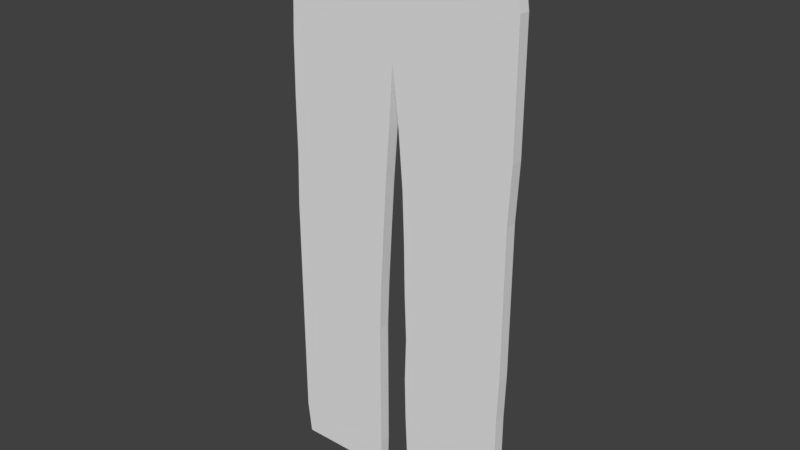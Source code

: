 # Source: Jeans.blend  (saved by Blender 2.78.0; exported with 4.5.12 LTS)
import bpy
from mathutils import Matrix  # noqa: F401  (used for matrix-valued properties, if any)

bpy.ops.wm.read_factory_settings(use_empty=True)
scene = bpy.context.scene
scene.name = 'Scene'

# ---- collections
col_collection_1 = bpy.data.collections.new('Collection 1'); scene.collection.children.link(col_collection_1)

# ---- world
world_world = bpy.data.worlds.new('World'); scene.world = world_world
world_world.color = (0.05088, 0.05088, 0.05088)
world_world.use_sun_shadow = False
world_world.sun_shadow_jitter_overblur = 0.0
world_world.cycles.sampling_method = 'MANUAL'

# ---- meshes
me_cube_001 = bpy.data.meshes.new('Cube.001')
me_cube_001.from_pydata([(-1.161, -0.09053, -1.0), (-1.0, -0.09053, 1.0), (-1.161, 0.09053, -1.0), (-1.0, 0.09053, 1.0), (2.557, -0.09053, -1.0), (2.396, -0.09053, 1.0), (2.557, 0.09053, -1.0), (2.396, 0.09053, 1.0), (-1.161, 0.0, -1.0), (-1.112, -0.09053, 0.0), (-1.0, 0.0, 1.0), (-1.112, 0.09053, 0.0), (0.6224, 0.09053, -1.0), (0.6224, 0.09053, 1.0), (2.557, 0.09053, 0.0), (2.557, 0.0, -1.0), (2.396, 0.0, 1.0), (2.557, -0.09053, 0.0), (0.6224, -0.09053, -1.0), (0.6224, -0.09053, 1.0), (0.6224, 0.0, 1.0), (0.6224, 0.0, -1.0), (0.6224, -0.09053, 0.0), (2.557, 0.0, 0.0), (0.6224, 0.09053, 0.0), (-1.112, 0.0, 0.0), (-1.175, -0.09053, -1.889), (-1.175, 0.09053, -1.889), (-1.175, 0.0, -1.889), (0.5665, 0.09053, -1.889), (0.5665, -0.09053, -1.889), (0.5665, 0.0, -1.889), (-1.175, -0.09053, -2.784), (-1.175, 0.09053, -2.784), (-1.175, 0.0, -2.784), (0.4965, 0.09053, -2.784), (0.4965, -0.09053, -2.784), (0.4965, 0.0, -2.784), (-1.203, -0.09053, -3.589), (-1.203, 0.09053, -3.589), (-1.203, 0.0, -3.589), (0.4475, 0.09053, -3.589), (0.4475, -0.09053, -3.589), (0.4475, 0.0, -3.589), (-1.203, -0.09053, -4.442), (-1.203, 0.09053, -4.442), (-1.203, 0.0, -4.442), (0.3986, 0.09053, -4.442), (0.3986, -0.09053, -4.442), (0.3986, 0.0, -4.442), (-1.203, -0.09053, -5.163), (-1.203, 0.09053, -5.163), (-1.203, 0.0, -5.163), (0.3706, 0.09053, -5.163), (0.3706, -0.09053, -5.163), (0.3706, 0.0, -5.163), (-1.203, -0.09053, -5.855), (-1.203, 0.09053, -5.855), (-1.203, 0.0, -5.855), (0.3706, 0.09053, -5.855), (0.3706, -0.09053, -5.855), (0.3706, 0.0, -5.855), (-1.203, -0.09053, -6.541), (-1.203, 0.09053, -6.541), (-1.203, 0.0, -6.541), (0.3706, 0.09053, -6.541), (0.3706, -0.09053, -6.541), (0.3706, 0.0, -6.541), (-1.203, -0.09053, -7.234), (-1.203, 0.09053, -7.234), (-1.203, 0.0, -7.234), (0.3706, 0.09053, -7.234), (0.3706, -0.09053, -7.234), (0.3706, 0.0, -7.234), (-1.147, -0.09053, -7.751), (-1.147, 0.09053, -7.751), (-1.147, 0.0, -7.751), (0.3566, 0.09053, -7.751), (0.3566, -0.09053, -7.751), (0.3566, 0.0, -7.751), (2.557, -0.09053, -1.896), (2.557, 0.09053, -1.896), (0.7274, 0.09053, -1.896), (2.557, 0.0, -1.896), (0.7274, -0.09053, -1.896), (0.7274, 0.0, -1.896), (2.515, -0.09053, -2.784), (2.515, 0.09053, -2.784), (0.7973, 0.09053, -2.784), (2.515, 0.0, -2.784), (0.7973, -0.09053, -2.784), (0.7973, 0.0, -2.784), (2.515, -0.09053, -3.582), (2.515, 0.09053, -3.582), (0.8253, 0.09053, -3.582), (2.515, 0.0, -3.582), (0.8253, -0.09053, -3.582), (0.8253, 0.0, -3.582), (2.515, -0.09053, -4.407), (2.515, 0.09053, -4.407), (0.8393, 0.09053, -4.407), (2.515, 0.0, -4.407), (0.8393, -0.09053, -4.407), (0.8393, 0.0, -4.407), (2.515, -0.09053, -5.135), (2.515, 0.09053, -5.135), (0.8673, 0.09053, -5.135), (2.515, 0.0, -5.135), (0.8673, -0.09053, -5.135), (0.8673, 0.0, -5.135), (2.494, -0.09053, -5.848), (2.494, 0.09053, -5.848), (0.8463, 0.09053, -5.848), (2.494, 0.0, -5.848), (0.8463, -0.09053, -5.848), (0.8463, 0.0, -5.848), (2.494, -0.09053, -6.506), (2.494, 0.09053, -6.506), (0.8609, 0.09053, -6.506), (2.494, 0.0, -6.506), (0.8609, -0.09053, -6.506), (0.8609, 0.0, -6.506), (2.44, -0.09053, -7.24), (2.44, 0.09053, -7.24), (0.8949, 0.09053, -7.24), (2.44, 0.0, -7.24), (0.8949, -0.09053, -7.24), (0.8949, 0.0, -7.24), (2.44, -0.09053, -7.716), (2.44, 0.09053, -7.716), (0.9143, 0.09053, -7.682), (2.44, 0.0, -7.716), (0.9143, -0.09053, -7.682), (0.9143, 0.0, -7.682)], [], [(25, 10, 3, 11), (24, 13, 7, 14), (23, 16, 5, 17), (22, 19, 1, 9), (15, 4, 80, 83), (20, 10, 1, 19), (16, 20, 19, 5), (7, 13, 20, 16), (13, 3, 10, 20), (21, 18, 30, 31), (8, 2, 27, 28), (4, 18, 84, 80), (18, 22, 9, 0), (4, 17, 22, 18), (17, 5, 19, 22), (15, 23, 17, 4), (6, 14, 23, 15), (14, 7, 16, 23), (12, 24, 14, 6), (2, 11, 24, 12), (11, 3, 13, 24), (8, 25, 11, 2), (0, 9, 25, 8), (9, 1, 10, 25), (28, 27, 33, 34), (31, 30, 36, 37), (2, 12, 29, 27), (0, 8, 28, 26), (18, 0, 26, 30), (12, 21, 31, 29), (36, 32, 38, 42), (35, 37, 43, 41), (26, 28, 34, 32), (29, 31, 37, 35), (30, 26, 32, 36), (27, 29, 35, 33), (40, 39, 45, 46), (43, 42, 48, 49), (33, 35, 41, 39), (37, 36, 42, 43), (34, 33, 39, 40), (32, 34, 40, 38), (48, 44, 50, 54), (47, 49, 55, 53), (38, 40, 46, 44), (41, 43, 49, 47), (42, 38, 44, 48), (39, 41, 47, 45), (52, 51, 57, 58), (55, 54, 60, 61), (45, 47, 53, 51), (49, 48, 54, 55), (46, 45, 51, 52), (44, 46, 52, 50), (60, 56, 62, 66), (59, 61, 67, 65), (50, 52, 58, 56), (53, 55, 61, 59), (54, 50, 56, 60), (51, 53, 59, 57), (64, 63, 69, 70), (67, 66, 72, 73), (57, 59, 65, 63), (61, 60, 66, 67), (58, 57, 63, 64), (56, 58, 64, 62), (69, 71, 77, 75), (72, 68, 74, 78), (62, 64, 70, 68), (65, 67, 73, 71), (66, 62, 68, 72), (63, 65, 71, 69), (76, 79, 78, 74), (75, 77, 79, 76), (73, 72, 78, 79), (70, 69, 75, 76), (68, 70, 76, 74), (71, 73, 79, 77), (84, 85, 91, 90), (80, 84, 90, 86), (18, 21, 85, 84), (21, 12, 82, 85), (6, 15, 83, 81), (12, 6, 81, 82), (91, 88, 94, 97), (87, 89, 95, 93), (82, 81, 87, 88), (81, 83, 89, 87), (85, 82, 88, 91), (83, 80, 86, 89), (94, 93, 99, 100), (96, 97, 103, 102), (89, 86, 92, 95), (86, 90, 96, 92), (90, 91, 97, 96), (88, 87, 93, 94), (101, 98, 104, 107), (103, 100, 106, 109), (93, 95, 101, 99), (97, 94, 100, 103), (95, 92, 98, 101), (92, 96, 102, 98), (106, 105, 111, 112), (108, 109, 115, 114), (98, 102, 108, 104), (102, 103, 109, 108), (100, 99, 105, 106), (99, 101, 107, 105), (113, 110, 116, 119), (115, 112, 118, 121), (105, 107, 113, 111), (109, 106, 112, 115), (107, 104, 110, 113), (104, 108, 114, 110), (118, 117, 123, 124), (120, 121, 127, 126), (110, 114, 120, 116), (114, 115, 121, 120), (112, 111, 117, 118), (111, 113, 119, 117), (125, 122, 128, 131), (127, 124, 130, 133), (117, 119, 125, 123), (121, 118, 124, 127), (119, 116, 122, 125), (116, 120, 126, 122), (133, 131, 128, 132), (130, 129, 131, 133), (122, 126, 132, 128), (126, 127, 133, 132), (124, 123, 129, 130), (123, 125, 131, 129)])
_uv = me_cube_001.uv_layers.new(name='UVMap')
_uv.uv.foreach_set('vector', [0.9028, 0.1135, 0.9028, 0.0, 0.9136, 0.0, 0.9136, 0.1135, 0.6582, 0.1163, 0.6567, 0.002613, 0.8683, 0.0, 0.889, 0.1134, 0.9244, 0.1134, 0.9244, 0.0, 0.9352, 0.0, 0.9352, 0.1134, 0.2122, 0.8837, 0.2107, 0.9974, 0.01711, 0.995, 0.005303, 0.8812, 0.9244, 0.227, 0.9352, 0.227, 0.9352, 0.3288, 0.9244, 0.3288, 0.9892, 0.2016, 0.9892, 0.3861, 0.9784, 0.3861, 0.9784, 0.2016, 0.9892, 0.0, 0.9892, 0.2016, 0.9784, 0.2016, 0.9784, 0.0, 1.0, 0.0, 1.0, 0.2016, 0.9892, 0.2016, 0.9892, 0.0, 1.0, 0.2016, 1.0, 0.3861, 0.9892, 0.3861, 0.9892, 0.2016, 0.946, 0.7679, 0.9352, 0.7679, 0.9352, 0.6668, 0.946, 0.6668, 0.9028, 0.2271, 0.9136, 0.2271, 0.9136, 0.3281, 0.9028, 0.3281, 0.4446, 0.7729, 0.2138, 0.77, 0.2277, 0.6684, 0.446, 0.6711, 0.2138, 0.77, 0.2122, 0.8837, 0.005303, 0.8812, 0.001006, 0.7674, 0.4446, 0.7729, 0.4431, 0.8866, 0.2122, 0.8837, 0.2138, 0.77, 0.4431, 0.8866, 0.4223, 1.0, 0.2107, 0.9974, 0.2122, 0.8837, 0.9244, 0.227, 0.9244, 0.1134, 0.9352, 0.1134, 0.9352, 0.227, 0.9136, 0.227, 0.9136, 0.1134, 0.9244, 0.1134, 0.9244, 0.227, 0.9136, 0.1134, 0.9136, 0.0, 0.9244, 0.0, 0.9244, 0.1134, 0.6598, 0.23, 0.6582, 0.1163, 0.889, 0.1134, 0.8906, 0.2271, 0.447, 0.2326, 0.4513, 0.1188, 0.6582, 0.1163, 0.6598, 0.23, 0.4513, 0.1188, 0.4631, 0.005003, 0.6567, 0.002613, 0.6582, 0.1163, 0.9028, 0.2271, 0.9028, 0.1135, 0.9136, 0.1135, 0.9136, 0.2271, 0.892, 0.2271, 0.892, 0.1135, 0.9028, 0.1135, 0.9028, 0.2271, 0.892, 0.1135, 0.892, 0.0, 0.9028, 0.0, 0.9028, 0.1135, 0.9028, 0.3281, 0.9136, 0.3281, 0.9136, 0.4299, 0.9028, 0.4299, 0.946, 0.6668, 0.9352, 0.6668, 0.9352, 0.5649, 0.946, 0.5649, 0.447, 0.2326, 0.6598, 0.23, 0.6545, 0.331, 0.4467, 0.3336, 0.892, 0.2271, 0.9028, 0.2271, 0.9028, 0.3281, 0.892, 0.3281, 0.2138, 0.77, 0.001006, 0.7674, 0.0007103, 0.6664, 0.2085, 0.669, 0.9568, 0.7679, 0.946, 0.7679, 0.946, 0.6668, 0.9568, 0.6668, 0.2015, 0.5671, 0.002095, 0.5646, 0.0, 0.4731, 0.1969, 0.4755, 0.9568, 0.5649, 0.946, 0.5649, 0.946, 0.4733, 0.9568, 0.4733, 0.892, 0.3281, 0.9028, 0.3281, 0.9028, 0.4299, 0.892, 0.4299, 0.9568, 0.6668, 0.946, 0.6668, 0.946, 0.5649, 0.9568, 0.5649, 0.2085, 0.669, 0.0007103, 0.6664, 0.002095, 0.5646, 0.2015, 0.5671, 0.4467, 0.3336, 0.6545, 0.331, 0.6475, 0.4329, 0.4481, 0.4354, 0.9028, 0.5213, 0.9136, 0.5213, 0.9136, 0.6183, 0.9028, 0.6183, 0.946, 0.4733, 0.9352, 0.4733, 0.9352, 0.3762, 0.946, 0.3762, 0.4481, 0.4354, 0.6475, 0.4329, 0.6429, 0.5245, 0.446, 0.5269, 0.946, 0.5649, 0.9352, 0.5649, 0.9352, 0.4733, 0.946, 0.4733, 0.9028, 0.4299, 0.9136, 0.4299, 0.9136, 0.5213, 0.9028, 0.5213, 0.892, 0.4299, 0.9028, 0.4299, 0.9028, 0.5213, 0.892, 0.5213, 0.1924, 0.3784, 0.00132, 0.3761, 0.002434, 0.2942, 0.1902, 0.2965, 0.9568, 0.3762, 0.946, 0.3762, 0.946, 0.2943, 0.9568, 0.2943, 0.892, 0.5213, 0.9028, 0.5213, 0.9028, 0.6183, 0.892, 0.6183, 0.9568, 0.4733, 0.946, 0.4733, 0.946, 0.3762, 0.9568, 0.3762, 0.1969, 0.4755, 0.0, 0.4731, 0.00132, 0.3761, 0.1924, 0.3784, 0.446, 0.5269, 0.6429, 0.5245, 0.6384, 0.6216, 0.4473, 0.6239, 0.9028, 0.7002, 0.9136, 0.7002, 0.9136, 0.779, 0.9028, 0.779, 0.946, 0.2943, 0.9352, 0.2943, 0.9352, 0.2155, 0.946, 0.2155, 0.4473, 0.6239, 0.6384, 0.6216, 0.6362, 0.7035, 0.4484, 0.7058, 0.946, 0.3762, 0.9352, 0.3762, 0.9352, 0.2943, 0.946, 0.2943, 0.9028, 0.6183, 0.9136, 0.6183, 0.9136, 0.7002, 0.9028, 0.7002, 0.892, 0.6183, 0.9028, 0.6183, 0.9028, 0.7002, 0.892, 0.7002, 0.1912, 0.2178, 0.003505, 0.2154, 0.004565, 0.1375, 0.1923, 0.1398, 0.9568, 0.2155, 0.946, 0.2155, 0.946, 0.1376, 0.9568, 0.1376, 0.892, 0.7002, 0.9028, 0.7002, 0.9028, 0.779, 0.892, 0.779, 0.9568, 0.2943, 0.946, 0.2943, 0.946, 0.2155, 0.9568, 0.2155, 0.1902, 0.2965, 0.002434, 0.2942, 0.003505, 0.2154, 0.1912, 0.2178, 0.4484, 0.7058, 0.6362, 0.7035, 0.6372, 0.7822, 0.4495, 0.7846, 0.9028, 0.8569, 0.9136, 0.8569, 0.9136, 0.9356, 0.9028, 0.9356, 0.946, 0.1376, 0.9352, 0.1376, 0.9352, 0.05887, 0.946, 0.05887, 0.4495, 0.7846, 0.6372, 0.7822, 0.6383, 0.8602, 0.4506, 0.8625, 0.946, 0.2155, 0.9352, 0.2155, 0.9352, 0.1376, 0.946, 0.1376, 0.9028, 0.779, 0.9136, 0.779, 0.9136, 0.8569, 0.9028, 0.8569, 0.892, 0.779, 0.9028, 0.779, 0.9028, 0.8569, 0.892, 0.8569, 0.4516, 0.9412, 0.6394, 0.9389, 0.6385, 0.9978, 0.4591, 1.0, 0.1934, 0.06109, 0.005636, 0.05877, 0.01311, 0.0, 0.1925, 0.002215, 0.892, 0.8569, 0.9028, 0.8569, 0.9028, 0.9356, 0.892, 0.9356, 0.9568, 0.1376, 0.946, 0.1376, 0.946, 0.05887, 0.9568, 0.05887, 0.1923, 0.1398, 0.004565, 0.1375, 0.005636, 0.05877, 0.1934, 0.06109, 0.4506, 0.8625, 0.6383, 0.8602, 0.6394, 0.9389, 0.4516, 0.9412, 0.946, 0.7679, 0.946, 0.9388, 0.9352, 0.9388, 0.9352, 0.7679, 0.9568, 0.7679, 0.9568, 0.9388, 0.946, 0.9388, 0.946, 0.7679, 0.946, 0.05887, 0.9352, 0.05887, 0.9352, 0.0, 0.946, 0.0, 0.9028, 0.9356, 0.9136, 0.9356, 0.9136, 0.9946, 0.9028, 0.9946, 0.892, 0.9356, 0.9028, 0.9356, 0.9028, 0.9946, 0.892, 0.9946, 0.9568, 0.05887, 0.946, 0.05887, 0.946, 0.0, 0.9568, 0.0, 0.9568, 0.102, 0.9676, 0.102, 0.9676, 0.2031, 0.9568, 0.2031, 0.446, 0.6711, 0.2277, 0.6684, 0.2374, 0.5675, 0.4424, 0.57, 0.9568, 0.0, 0.9676, 0.0, 0.9676, 0.102, 0.9568, 0.102, 0.9676, 0.0, 0.9784, 0.0, 0.9784, 0.102, 0.9676, 0.102, 0.9136, 0.227, 0.9244, 0.227, 0.9244, 0.3288, 0.9136, 0.3288, 0.6598, 0.23, 0.8906, 0.2271, 0.892, 0.3289, 0.6737, 0.3316, 0.9676, 0.2031, 0.9784, 0.2031, 0.9784, 0.2938, 0.9676, 0.2938, 0.9136, 0.4299, 0.9244, 0.4299, 0.9244, 0.5206, 0.9136, 0.5206, 0.6737, 0.3316, 0.892, 0.3289, 0.8883, 0.43, 0.6834, 0.4325, 0.9136, 0.3288, 0.9244, 0.3288, 0.9244, 0.4299, 0.9136, 0.4299, 0.9676, 0.102, 0.9784, 0.102, 0.9784, 0.2031, 0.9676, 0.2031, 0.9244, 0.3288, 0.9352, 0.3288, 0.9352, 0.4299, 0.9244, 0.4299, 0.688, 0.5231, 0.8896, 0.5206, 0.8908, 0.6145, 0.6909, 0.6169, 0.9568, 0.2938, 0.9676, 0.2938, 0.9676, 0.3876, 0.9568, 0.3876, 0.9244, 0.4299, 0.9352, 0.4299, 0.9352, 0.5206, 0.9244, 0.5206, 0.4424, 0.57, 0.2374, 0.5675, 0.242, 0.4769, 0.4436, 0.4794, 0.9568, 0.2031, 0.9676, 0.2031, 0.9676, 0.2938, 0.9568, 0.2938, 0.6834, 0.4325, 0.8883, 0.43, 0.8896, 0.5206, 0.688, 0.5231, 0.9244, 0.6144, 0.9352, 0.6144, 0.9352, 0.6971, 0.9244, 0.6971, 0.9676, 0.3876, 0.9784, 0.3876, 0.9784, 0.4704, 0.9676, 0.4704, 0.9136, 0.5206, 0.9244, 0.5206, 0.9244, 0.6144, 0.9136, 0.6144, 0.9676, 0.2938, 0.9784, 0.2938, 0.9784, 0.3876, 0.9676, 0.3876, 0.9244, 0.5206, 0.9352, 0.5206, 0.9352, 0.6144, 0.9244, 0.6144, 0.4436, 0.4794, 0.242, 0.4769, 0.2449, 0.3831, 0.4449, 0.3855, 0.6954, 0.6996, 0.892, 0.6972, 0.8906, 0.7783, 0.694, 0.7808, 0.9568, 0.4704, 0.9676, 0.4704, 0.9676, 0.5515, 0.9568, 0.5515, 0.4449, 0.3855, 0.2449, 0.3831, 0.2494, 0.3004, 0.446, 0.3028, 0.9568, 0.3876, 0.9676, 0.3876, 0.9676, 0.4704, 0.9568, 0.4704, 0.6909, 0.6169, 0.8908, 0.6145, 0.892, 0.6972, 0.6954, 0.6996, 0.9136, 0.6144, 0.9244, 0.6144, 0.9244, 0.6971, 0.9136, 0.6971, 0.9244, 0.7783, 0.9352, 0.7783, 0.9352, 0.853, 0.9244, 0.853, 0.9676, 0.5515, 0.9784, 0.5515, 0.9784, 0.6262, 0.9676, 0.6262, 0.9136, 0.6971, 0.9244, 0.6971, 0.9244, 0.7783, 0.9136, 0.7783, 0.9676, 0.4704, 0.9784, 0.4704, 0.9784, 0.5515, 0.9676, 0.5515, 0.9244, 0.6971, 0.9352, 0.6971, 0.9352, 0.7783, 0.9244, 0.7783, 0.446, 0.3028, 0.2494, 0.3004, 0.248, 0.2192, 0.4446, 0.2217, 0.6967, 0.8555, 0.8916, 0.8531, 0.8863, 0.9366, 0.7019, 0.9388, 0.9568, 0.6262, 0.9676, 0.6262, 0.9676, 0.7097, 0.9568, 0.7097, 0.4446, 0.2217, 0.248, 0.2192, 0.2508, 0.1445, 0.4456, 0.1469, 0.9568, 0.5515, 0.9676, 0.5515, 0.9676, 0.6262, 0.9568, 0.6262, 0.694, 0.7808, 0.8906, 0.7783, 0.8916, 0.8531, 0.6967, 0.8555, 0.9136, 0.7783, 0.9244, 0.7783, 0.9244, 0.853, 0.9136, 0.853, 0.9244, 0.9365, 0.9352, 0.9365, 0.9352, 0.9906, 0.9244, 0.9906, 0.9676, 0.7097, 0.9784, 0.7097, 0.9784, 0.76, 0.9676, 0.76, 0.9136, 0.853, 0.9244, 0.853, 0.9244, 0.9365, 0.9136, 0.9365, 0.9676, 0.6262, 0.9784, 0.6262, 0.9784, 0.7097, 0.9676, 0.7097, 0.9244, 0.853, 0.9352, 0.853, 0.9352, 0.9365, 0.9244, 0.9365, 0.4456, 0.1469, 0.2508, 0.1445, 0.2559, 0.06117, 0.4404, 0.06345, 0.9676, 0.76, 0.9676, 0.9335, 0.9568, 0.9335, 0.9568, 0.76, 0.9784, 0.76, 0.9784, 0.9335, 0.9676, 0.9335, 0.9676, 0.76, 0.4404, 0.06345, 0.2559, 0.06117, 0.2589, 0.01095, 0.4411, 0.009327, 0.9568, 0.7097, 0.9676, 0.7097, 0.9676, 0.76, 0.9568, 0.76, 0.7019, 0.9388, 0.8863, 0.9366, 0.8871, 0.9907, 0.7049, 0.9891, 0.9136, 0.9365, 0.9244, 0.9365, 0.9244, 0.9906, 0.9136, 0.9906])
me_cube_001.use_remesh_preserve_volume = False
me_cube_001.use_remesh_preserve_attributes = False
me_cube_001.use_mirror_vertex_groups = False
me_cube_001.update()

# ---- objects
ob_cube = bpy.data.objects.new('Cube', me_cube_001)

# ---- transforms, parenting, visibility, modifiers, constraints
ob_cube.location = (-0.6711, 0.0, 3.388)
ob_cube.lineart.crease_threshold = 0.0

# ---- collection membership
col_collection_1.objects.link(ob_cube)

# ---- scene / render settings (as saved in the file)
scene.frame_start = 1; scene.frame_end = 250; scene.frame_set(1)
scene.render.engine = 'BLENDER_EEVEE_NEXT'
scene.render.resolution_percentage = 50
scene.render.dither_intensity = 0.0
scene.cycles.use_denoising = False
scene.cycles.samples = 128
scene.cycles.sampling_pattern = 'TABULATED_SOBOL'
scene.cycles.light_sampling_threshold = 0.0
scene.cycles.use_adaptive_sampling = False
scene.cycles.use_light_tree = False
scene.cycles.blur_glossy = 0.0
scene.cycles.sample_clamp_indirect = 0.0
scene.view_settings.view_transform = 'Standard'
bpy.context.view_layer.update()

# ---- added for rendering (the .blend has no active camera and no usable light): camera, sun
cam_auto = bpy.data.cameras.new('AutoCamera')
cam_auto.lens = 50.0
cam_auto.sensor_width = 36.0
cam_auto.clip_end = 1000.0
ob_auto_camera = bpy.data.objects.new('AutoCamera', cam_auto)
scene.collection.objects.link(ob_auto_camera)
ob_auto_camera.location = (8.81997, -10.5769, 7.06347)
ob_auto_camera.rotation_euler = (1.09748, -7.21219e-08, 0.694738)
scene.camera = ob_auto_camera
light_auto_sun = bpy.data.lights.new('AutoSun', 'SUN')
light_auto_sun.energy = 3.0
light_auto_sun.angle = 0.0523599
ob_auto_sun = bpy.data.objects.new('AutoSun', light_auto_sun)
scene.collection.objects.link(ob_auto_sun)
ob_auto_sun.rotation_euler = (0.872665, 0.174533, 0.523599)
bpy.context.view_layer.update()
